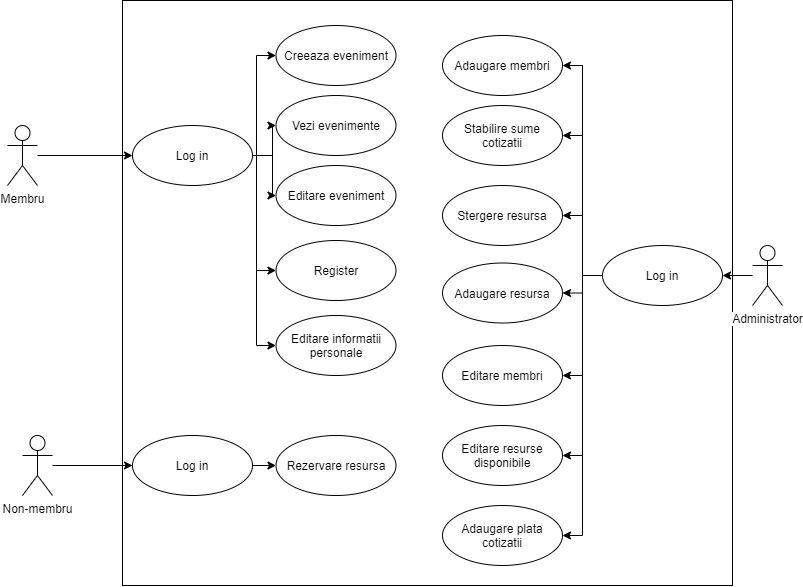

The diagram above was exported from draw.io. Its source (the exported page's mxGraphModel, read from the mxfile embedded in the PNG):
<mxGraphModel dx="493" dy="885" grid="1" gridSize="10" guides="1" tooltips="1" connect="1" arrows="1" fold="1" page="1" pageScale="1" pageWidth="827" pageHeight="1169" math="0" shadow="0">
  <root>
    <mxCell id="0" />
    <mxCell id="1" parent="0" />
    <mxCell id="F3KFCrI6NvhGHdWCLglM-1" value="" style="rounded=0;whiteSpace=wrap;html=1;fillColor=#FFFFFF;" vertex="1" parent="1">
      <mxGeometry x="335" y="330" width="610" height="585" as="geometry" />
    </mxCell>
    <mxCell id="F3KFCrI6NvhGHdWCLglM-2" style="edgeStyle=orthogonalEdgeStyle;rounded=0;html=1;jettySize=auto;orthogonalLoop=1;" edge="1" parent="1" source="F3KFCrI6NvhGHdWCLglM-3" target="F3KFCrI6NvhGHdWCLglM-18">
      <mxGeometry relative="1" as="geometry" />
    </mxCell>
    <mxCell id="F3KFCrI6NvhGHdWCLglM-3" value="Membru" style="shape=umlActor;verticalLabelPosition=bottom;labelBackgroundColor=#ffffff;verticalAlign=top;html=1;outlineConnect=0;fillColor=#FFFFFF;" vertex="1" parent="1">
      <mxGeometry x="220" y="455" width="30" height="60" as="geometry" />
    </mxCell>
    <mxCell id="F3KFCrI6NvhGHdWCLglM-4" style="edgeStyle=orthogonalEdgeStyle;rounded=0;html=1;entryX=0;entryY=0.5;jettySize=auto;orthogonalLoop=1;" edge="1" parent="1" source="F3KFCrI6NvhGHdWCLglM-5" target="F3KFCrI6NvhGHdWCLglM-21">
      <mxGeometry relative="1" as="geometry">
        <Array as="points" />
      </mxGeometry>
    </mxCell>
    <mxCell id="F3KFCrI6NvhGHdWCLglM-5" value="Non-membru" style="shape=umlActor;verticalLabelPosition=bottom;labelBackgroundColor=#ffffff;verticalAlign=top;html=1;outlineConnect=0;fillColor=#FFFFFF;" vertex="1" parent="1">
      <mxGeometry x="235" y="765" width="30" height="60" as="geometry" />
    </mxCell>
    <mxCell id="F3KFCrI6NvhGHdWCLglM-6" style="edgeStyle=orthogonalEdgeStyle;rounded=0;html=1;exitX=0.5;exitY=0.5;exitPerimeter=0;entryX=0.5;entryY=0.5;entryPerimeter=0;jettySize=auto;orthogonalLoop=1;" edge="1" parent="1" source="F3KFCrI6NvhGHdWCLglM-3" target="F3KFCrI6NvhGHdWCLglM-3">
      <mxGeometry relative="1" as="geometry" />
    </mxCell>
    <mxCell id="F3KFCrI6NvhGHdWCLglM-7" value="&lt;span lang=&quot;EN-US&quot;&gt;Creeaza eveniment&lt;/span&gt;" style="ellipse;whiteSpace=wrap;html=1;fillColor=#FFFFFF;" vertex="1" parent="1">
      <mxGeometry x="488.5" y="355" width="120" height="60" as="geometry" />
    </mxCell>
    <mxCell id="F3KFCrI6NvhGHdWCLglM-8" value="&lt;span lang=&quot;EN-US&quot;&gt;Editare eveniment&lt;/span&gt;" style="ellipse;whiteSpace=wrap;html=1;fillColor=#FFFFFF;" vertex="1" parent="1">
      <mxGeometry x="488.5" y="495" width="120" height="60" as="geometry" />
    </mxCell>
    <mxCell id="F3KFCrI6NvhGHdWCLglM-9" value="Vezi evenimente" style="ellipse;whiteSpace=wrap;html=1;fillColor=#FFFFFF;" vertex="1" parent="1">
      <mxGeometry x="488.5" y="425" width="120" height="60" as="geometry" />
    </mxCell>
    <mxCell id="F3KFCrI6NvhGHdWCLglM-10" value="Register" style="ellipse;whiteSpace=wrap;html=1;fillColor=#FFFFFF;" vertex="1" parent="1">
      <mxGeometry x="488.5" y="570" width="120" height="60" as="geometry" />
    </mxCell>
    <mxCell id="F3KFCrI6NvhGHdWCLglM-11" value="Rezervare resursa" style="ellipse;whiteSpace=wrap;html=1;fillColor=#FFFFFF;" vertex="1" parent="1">
      <mxGeometry x="488.5" y="765" width="120" height="60" as="geometry" />
    </mxCell>
    <mxCell id="F3KFCrI6NvhGHdWCLglM-12" value="&lt;span lang=&quot;EN-US&quot;&gt;Editare informatii personale&lt;/span&gt;" style="ellipse;whiteSpace=wrap;html=1;fillColor=#FFFFFF;" vertex="1" parent="1">
      <mxGeometry x="488.5" y="645" width="120" height="60" as="geometry" />
    </mxCell>
    <mxCell id="F3KFCrI6NvhGHdWCLglM-13" style="edgeStyle=orthogonalEdgeStyle;rounded=0;html=1;entryX=0;entryY=0.5;jettySize=auto;orthogonalLoop=1;" edge="1" parent="1" source="F3KFCrI6NvhGHdWCLglM-18" target="F3KFCrI6NvhGHdWCLglM-7">
      <mxGeometry relative="1" as="geometry">
        <Array as="points">
          <mxPoint x="469" y="485" />
          <mxPoint x="469" y="385" />
        </Array>
      </mxGeometry>
    </mxCell>
    <mxCell id="F3KFCrI6NvhGHdWCLglM-14" style="edgeStyle=orthogonalEdgeStyle;rounded=0;html=1;exitX=1;exitY=0.5;jettySize=auto;orthogonalLoop=1;" edge="1" parent="1" source="F3KFCrI6NvhGHdWCLglM-18" target="F3KFCrI6NvhGHdWCLglM-9">
      <mxGeometry relative="1" as="geometry" />
    </mxCell>
    <mxCell id="F3KFCrI6NvhGHdWCLglM-15" style="edgeStyle=orthogonalEdgeStyle;rounded=0;html=1;jettySize=auto;orthogonalLoop=1;" edge="1" parent="1" source="F3KFCrI6NvhGHdWCLglM-18" target="F3KFCrI6NvhGHdWCLglM-8">
      <mxGeometry relative="1" as="geometry" />
    </mxCell>
    <mxCell id="F3KFCrI6NvhGHdWCLglM-16" style="edgeStyle=orthogonalEdgeStyle;rounded=0;html=1;entryX=0;entryY=0.5;jettySize=auto;orthogonalLoop=1;" edge="1" parent="1" source="F3KFCrI6NvhGHdWCLglM-18" target="F3KFCrI6NvhGHdWCLglM-10">
      <mxGeometry relative="1" as="geometry">
        <Array as="points">
          <mxPoint x="469" y="485" />
          <mxPoint x="469" y="600" />
        </Array>
      </mxGeometry>
    </mxCell>
    <mxCell id="F3KFCrI6NvhGHdWCLglM-17" style="edgeStyle=orthogonalEdgeStyle;rounded=0;html=1;entryX=0;entryY=0.5;jettySize=auto;orthogonalLoop=1;" edge="1" parent="1" source="F3KFCrI6NvhGHdWCLglM-18" target="F3KFCrI6NvhGHdWCLglM-12">
      <mxGeometry relative="1" as="geometry">
        <Array as="points">
          <mxPoint x="469" y="485" />
          <mxPoint x="469" y="675" />
        </Array>
      </mxGeometry>
    </mxCell>
    <mxCell id="F3KFCrI6NvhGHdWCLglM-18" value="Log in" style="ellipse;whiteSpace=wrap;html=1;fillColor=#FFFFFF;" vertex="1" parent="1">
      <mxGeometry x="345" y="455" width="120" height="60" as="geometry" />
    </mxCell>
    <mxCell id="F3KFCrI6NvhGHdWCLglM-19" style="edgeStyle=orthogonalEdgeStyle;rounded=0;html=1;exitX=0.5;exitY=0.5;exitPerimeter=0;entryX=0.5;entryY=0.5;entryPerimeter=0;jettySize=auto;orthogonalLoop=1;" edge="1" parent="1" source="F3KFCrI6NvhGHdWCLglM-5" target="F3KFCrI6NvhGHdWCLglM-5">
      <mxGeometry relative="1" as="geometry" />
    </mxCell>
    <mxCell id="F3KFCrI6NvhGHdWCLglM-20" style="edgeStyle=orthogonalEdgeStyle;rounded=0;html=1;exitX=1;exitY=0.5;entryX=0;entryY=0.5;jettySize=auto;orthogonalLoop=1;" edge="1" parent="1" source="F3KFCrI6NvhGHdWCLglM-21" target="F3KFCrI6NvhGHdWCLglM-11">
      <mxGeometry relative="1" as="geometry" />
    </mxCell>
    <mxCell id="F3KFCrI6NvhGHdWCLglM-21" value="Log in" style="ellipse;whiteSpace=wrap;html=1;fillColor=#FFFFFF;" vertex="1" parent="1">
      <mxGeometry x="345" y="765" width="120" height="60" as="geometry" />
    </mxCell>
    <mxCell id="F3KFCrI6NvhGHdWCLglM-22" value="&lt;p&gt;&lt;span lang=&quot;EN-US&quot;&gt;Adaugare membri&lt;/span&gt;&lt;/p&gt;" style="ellipse;whiteSpace=wrap;html=1;fillColor=#FFFFFF;" vertex="1" parent="1">
      <mxGeometry x="655" y="365" width="120" height="60" as="geometry" />
    </mxCell>
    <mxCell id="F3KFCrI6NvhGHdWCLglM-23" value="&lt;span lang=&quot;EN-US&quot;&gt;Stabilire sume cotizatii&lt;/span&gt;" style="ellipse;whiteSpace=wrap;html=1;fillColor=#FFFFFF;" vertex="1" parent="1">
      <mxGeometry x="655" y="435" width="120" height="60" as="geometry" />
    </mxCell>
    <mxCell id="F3KFCrI6NvhGHdWCLglM-24" value="&lt;span&gt;Stergere resursa&lt;/span&gt;" style="ellipse;whiteSpace=wrap;html=1;fillColor=#FFFFFF;" vertex="1" parent="1">
      <mxGeometry x="655" y="515" width="120" height="60" as="geometry" />
    </mxCell>
    <mxCell id="F3KFCrI6NvhGHdWCLglM-25" value="&lt;span&gt;Adaugare resursa&lt;/span&gt;" style="ellipse;whiteSpace=wrap;html=1;fillColor=#FFFFFF;" vertex="1" parent="1">
      <mxGeometry x="655" y="592.5" width="120" height="60" as="geometry" />
    </mxCell>
    <mxCell id="F3KFCrI6NvhGHdWCLglM-26" value="&lt;span&gt;Editare membri&lt;/span&gt;" style="ellipse;whiteSpace=wrap;html=1;fillColor=#FFFFFF;" vertex="1" parent="1">
      <mxGeometry x="655" y="675" width="120" height="60" as="geometry" />
    </mxCell>
    <mxCell id="F3KFCrI6NvhGHdWCLglM-27" value="Editare resurse disponibile" style="ellipse;whiteSpace=wrap;html=1;fillColor=#FFFFFF;" vertex="1" parent="1">
      <mxGeometry x="655" y="755" width="120" height="60" as="geometry" />
    </mxCell>
    <mxCell id="F3KFCrI6NvhGHdWCLglM-28" value="&lt;span lang=&quot;EN-US&quot;&gt;Adaugare plata cotizatii&lt;/span&gt;" style="ellipse;whiteSpace=wrap;html=1;fillColor=#FFFFFF;" vertex="1" parent="1">
      <mxGeometry x="655" y="835" width="120" height="60" as="geometry" />
    </mxCell>
    <mxCell id="F3KFCrI6NvhGHdWCLglM-29" style="edgeStyle=orthogonalEdgeStyle;rounded=0;html=1;entryX=1;entryY=0.5;jettySize=auto;orthogonalLoop=1;" edge="1" parent="1" source="F3KFCrI6NvhGHdWCLglM-36" target="F3KFCrI6NvhGHdWCLglM-22">
      <mxGeometry relative="1" as="geometry" />
    </mxCell>
    <mxCell id="F3KFCrI6NvhGHdWCLglM-30" style="edgeStyle=orthogonalEdgeStyle;rounded=0;html=1;entryX=1;entryY=0.5;jettySize=auto;orthogonalLoop=1;" edge="1" parent="1" source="F3KFCrI6NvhGHdWCLglM-36" target="F3KFCrI6NvhGHdWCLglM-23">
      <mxGeometry relative="1" as="geometry" />
    </mxCell>
    <mxCell id="F3KFCrI6NvhGHdWCLglM-31" style="edgeStyle=orthogonalEdgeStyle;rounded=0;html=1;entryX=1;entryY=0.5;jettySize=auto;orthogonalLoop=1;" edge="1" parent="1" source="F3KFCrI6NvhGHdWCLglM-36" target="F3KFCrI6NvhGHdWCLglM-24">
      <mxGeometry relative="1" as="geometry" />
    </mxCell>
    <mxCell id="F3KFCrI6NvhGHdWCLglM-32" style="edgeStyle=orthogonalEdgeStyle;rounded=0;html=1;entryX=1;entryY=0.5;jettySize=auto;orthogonalLoop=1;" edge="1" parent="1" source="F3KFCrI6NvhGHdWCLglM-36" target="F3KFCrI6NvhGHdWCLglM-25">
      <mxGeometry relative="1" as="geometry" />
    </mxCell>
    <mxCell id="F3KFCrI6NvhGHdWCLglM-33" style="edgeStyle=orthogonalEdgeStyle;rounded=0;html=1;entryX=1;entryY=0.5;jettySize=auto;orthogonalLoop=1;" edge="1" parent="1" source="F3KFCrI6NvhGHdWCLglM-36" target="F3KFCrI6NvhGHdWCLglM-26">
      <mxGeometry relative="1" as="geometry" />
    </mxCell>
    <mxCell id="F3KFCrI6NvhGHdWCLglM-34" style="edgeStyle=orthogonalEdgeStyle;rounded=0;html=1;entryX=1;entryY=0.5;jettySize=auto;orthogonalLoop=1;" edge="1" parent="1" source="F3KFCrI6NvhGHdWCLglM-36" target="F3KFCrI6NvhGHdWCLglM-27">
      <mxGeometry relative="1" as="geometry" />
    </mxCell>
    <mxCell id="F3KFCrI6NvhGHdWCLglM-35" style="edgeStyle=orthogonalEdgeStyle;rounded=0;html=1;entryX=1;entryY=0.5;jettySize=auto;orthogonalLoop=1;" edge="1" parent="1" source="F3KFCrI6NvhGHdWCLglM-36" target="F3KFCrI6NvhGHdWCLglM-28">
      <mxGeometry relative="1" as="geometry" />
    </mxCell>
    <mxCell id="F3KFCrI6NvhGHdWCLglM-36" value="Log in" style="ellipse;whiteSpace=wrap;html=1;fillColor=#FFFFFF;" vertex="1" parent="1">
      <mxGeometry x="815" y="575" width="120" height="60" as="geometry" />
    </mxCell>
    <mxCell id="F3KFCrI6NvhGHdWCLglM-37" value="Administrator" style="shape=umlActor;verticalLabelPosition=bottom;labelBackgroundColor=#ffffff;verticalAlign=top;html=1;outlineConnect=0;fillColor=#FFFFFF;" vertex="1" parent="1">
      <mxGeometry x="965" y="575" width="30" height="60" as="geometry" />
    </mxCell>
    <mxCell id="F3KFCrI6NvhGHdWCLglM-38" style="edgeStyle=orthogonalEdgeStyle;rounded=0;html=1;entryX=1;entryY=0.5;jettySize=auto;orthogonalLoop=1;" edge="1" parent="1" source="F3KFCrI6NvhGHdWCLglM-37" target="F3KFCrI6NvhGHdWCLglM-36">
      <mxGeometry relative="1" as="geometry" />
    </mxCell>
  </root>
</mxGraphModel>